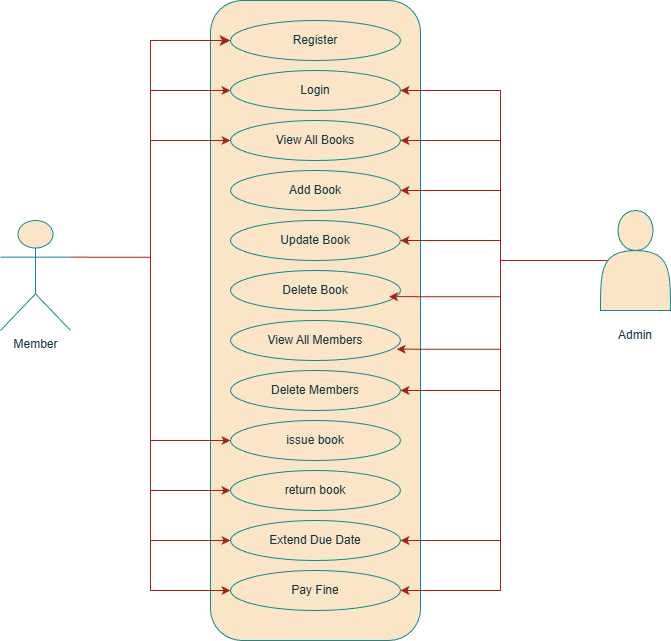

The diagram above was exported from draw.io. Its source (the exported page's mxGraphModel, read from the mxfile embedded in the PNG):
<mxGraphModel dx="983" dy="703" grid="1" gridSize="10" guides="1" tooltips="1" connect="1" arrows="1" fold="1" page="1" pageScale="1" pageWidth="850" pageHeight="1100" math="0" shadow="0">
  <root>
    <mxCell id="0" />
    <mxCell id="1" parent="0" />
    <mxCell id="gMalxgmxsnXF7XrqncUV-1" parent="1" style="rounded=1;whiteSpace=wrap;html=1;labelBackgroundColor=none;fillColor=#FAE5C7;strokeColor=#0F8B8D;fontColor=#143642;" value="" vertex="1">
      <mxGeometry height="640" width="210" x="310" y="40" as="geometry" />
    </mxCell>
    <mxCell id="gMalxgmxsnXF7XrqncUV-2" parent="1" style="ellipse;whiteSpace=wrap;html=1;labelBackgroundColor=none;fillColor=#FAE5C7;strokeColor=#0F8B8D;fontColor=#143642;" value="Register" vertex="1">
      <mxGeometry height="40" width="170" x="330" y="60" as="geometry" />
    </mxCell>
    <mxCell id="gMalxgmxsnXF7XrqncUV-3" parent="1" style="ellipse;whiteSpace=wrap;html=1;labelBackgroundColor=none;fillColor=#FAE5C7;strokeColor=#0F8B8D;fontColor=#143642;" value="Login" vertex="1">
      <mxGeometry height="40" width="170" x="330" y="110" as="geometry" />
    </mxCell>
    <mxCell id="gMalxgmxsnXF7XrqncUV-4" parent="1" style="ellipse;whiteSpace=wrap;html=1;labelBackgroundColor=none;fillColor=#FAE5C7;strokeColor=#0F8B8D;fontColor=#143642;" value="View All Books" vertex="1">
      <mxGeometry height="40" width="170" x="330" y="160" as="geometry" />
    </mxCell>
    <mxCell id="gMalxgmxsnXF7XrqncUV-5" parent="1" style="ellipse;whiteSpace=wrap;html=1;labelBackgroundColor=none;fillColor=#FAE5C7;strokeColor=#0F8B8D;fontColor=#143642;" value="Add Book" vertex="1">
      <mxGeometry height="40" width="170" x="330" y="210" as="geometry" />
    </mxCell>
    <mxCell id="gMalxgmxsnXF7XrqncUV-6" parent="1" style="ellipse;whiteSpace=wrap;html=1;labelBackgroundColor=none;fillColor=#FAE5C7;strokeColor=#0F8B8D;fontColor=#143642;" value="Update Book" vertex="1">
      <mxGeometry height="40" width="170" x="330" y="260" as="geometry" />
    </mxCell>
    <mxCell id="gMalxgmxsnXF7XrqncUV-7" parent="1" style="ellipse;whiteSpace=wrap;html=1;labelBackgroundColor=none;fillColor=#FAE5C7;strokeColor=#0F8B8D;fontColor=#143642;" value="Delete Book" vertex="1">
      <mxGeometry height="40" width="170" x="330" y="310" as="geometry" />
    </mxCell>
    <mxCell id="gMalxgmxsnXF7XrqncUV-8" parent="1" style="ellipse;whiteSpace=wrap;html=1;labelBackgroundColor=none;fillColor=#FAE5C7;strokeColor=#0F8B8D;fontColor=#143642;" value="View All Members" vertex="1">
      <mxGeometry height="40" width="170" x="330" y="360" as="geometry" />
    </mxCell>
    <mxCell id="gMalxgmxsnXF7XrqncUV-9" parent="1" style="ellipse;whiteSpace=wrap;html=1;labelBackgroundColor=none;fillColor=#FAE5C7;strokeColor=#0F8B8D;fontColor=#143642;" value="Delete Members" vertex="1">
      <mxGeometry height="40" width="170" x="330" y="410" as="geometry" />
    </mxCell>
    <mxCell id="gMalxgmxsnXF7XrqncUV-10" parent="1" style="ellipse;whiteSpace=wrap;html=1;labelBackgroundColor=none;fillColor=#FAE5C7;strokeColor=#0F8B8D;fontColor=#143642;" value="issue book" vertex="1">
      <mxGeometry height="40" width="170" x="330" y="460" as="geometry" />
    </mxCell>
    <mxCell id="gMalxgmxsnXF7XrqncUV-11" parent="1" style="ellipse;whiteSpace=wrap;html=1;labelBackgroundColor=none;fillColor=#FAE5C7;strokeColor=#0F8B8D;fontColor=#143642;" value="return book" vertex="1">
      <mxGeometry height="40" width="170" x="330" y="510" as="geometry" />
    </mxCell>
    <mxCell id="gMalxgmxsnXF7XrqncUV-12" parent="1" style="ellipse;whiteSpace=wrap;html=1;labelBackgroundColor=none;fillColor=#FAE5C7;strokeColor=#0F8B8D;fontColor=#143642;" value="Extend Due Date" vertex="1">
      <mxGeometry height="40" width="170" x="330" y="560" as="geometry" />
    </mxCell>
    <mxCell id="gMalxgmxsnXF7XrqncUV-13" parent="1" style="ellipse;whiteSpace=wrap;html=1;labelBackgroundColor=none;fillColor=#FAE5C7;strokeColor=#0F8B8D;fontColor=#143642;" value="Pay Fine" vertex="1">
      <mxGeometry height="40" width="170" x="330" y="610" as="geometry" />
    </mxCell>
    <mxCell id="gMalxgmxsnXF7XrqncUV-21" edge="1" parent="1" source="gMalxgmxsnXF7XrqncUV-14" style="edgeStyle=orthogonalEdgeStyle;rounded=0;orthogonalLoop=1;jettySize=auto;html=1;exitX=1;exitY=0.3333333333333333;exitDx=0;exitDy=0;exitPerimeter=0;entryX=0;entryY=0.5;entryDx=0;entryDy=0;strokeColor=#A8201A;fontColor=#143642;fillColor=#FAE5C7;" target="gMalxgmxsnXF7XrqncUV-4">
      <mxGeometry relative="1" as="geometry" />
    </mxCell>
    <mxCell id="gMalxgmxsnXF7XrqncUV-26" edge="1" parent="1" source="gMalxgmxsnXF7XrqncUV-14" style="edgeStyle=orthogonalEdgeStyle;rounded=0;orthogonalLoop=1;jettySize=auto;html=1;exitX=1;exitY=0.3333333333333333;exitDx=0;exitDy=0;exitPerimeter=0;entryX=0;entryY=0.5;entryDx=0;entryDy=0;strokeColor=#A8201A;fontColor=#143642;fillColor=#FAE5C7;" target="gMalxgmxsnXF7XrqncUV-12">
      <mxGeometry relative="1" as="geometry" />
    </mxCell>
    <mxCell id="gMalxgmxsnXF7XrqncUV-27" edge="1" parent="1" source="gMalxgmxsnXF7XrqncUV-14" style="edgeStyle=orthogonalEdgeStyle;rounded=0;orthogonalLoop=1;jettySize=auto;html=1;exitX=1;exitY=0.3333333333333333;exitDx=0;exitDy=0;exitPerimeter=0;strokeColor=#A8201A;fontColor=#143642;fillColor=#FAE5C7;entryX=0;entryY=0.5;entryDx=0;entryDy=0;" target="gMalxgmxsnXF7XrqncUV-13">
      <mxGeometry relative="1" as="geometry">
        <mxPoint x="299.9999999999999" y="670" as="targetPoint" />
      </mxGeometry>
    </mxCell>
    <mxCell id="gMalxgmxsnXF7XrqncUV-14" parent="1" style="shape=umlActor;verticalLabelPosition=bottom;verticalAlign=top;html=1;outlineConnect=0;strokeColor=#0F8B8D;fontColor=#143642;fillColor=#FAE5C7;" value="Member" vertex="1">
      <mxGeometry height="110" width="70" x="100" y="260" as="geometry" />
    </mxCell>
    <mxCell id="gMalxgmxsnXF7XrqncUV-28" edge="1" parent="1" source="gMalxgmxsnXF7XrqncUV-15" style="edgeStyle=orthogonalEdgeStyle;rounded=0;orthogonalLoop=1;jettySize=auto;html=1;exitX=0.1;exitY=0.5;exitDx=0;exitDy=0;exitPerimeter=0;entryX=1;entryY=0.5;entryDx=0;entryDy=0;strokeColor=#A8201A;fontColor=#143642;fillColor=#FAE5C7;" target="gMalxgmxsnXF7XrqncUV-3">
      <mxGeometry relative="1" as="geometry" />
    </mxCell>
    <mxCell id="gMalxgmxsnXF7XrqncUV-29" edge="1" parent="1" source="gMalxgmxsnXF7XrqncUV-15" style="edgeStyle=orthogonalEdgeStyle;rounded=0;orthogonalLoop=1;jettySize=auto;html=1;exitX=0.1;exitY=0.5;exitDx=0;exitDy=0;exitPerimeter=0;entryX=1;entryY=0.5;entryDx=0;entryDy=0;strokeColor=#A8201A;fontColor=#143642;fillColor=#FAE5C7;" target="gMalxgmxsnXF7XrqncUV-4">
      <mxGeometry relative="1" as="geometry" />
    </mxCell>
    <mxCell id="gMalxgmxsnXF7XrqncUV-30" edge="1" parent="1" source="gMalxgmxsnXF7XrqncUV-15" style="edgeStyle=orthogonalEdgeStyle;rounded=0;orthogonalLoop=1;jettySize=auto;html=1;exitX=0;exitY=0.75;exitDx=0;exitDy=0;entryX=1;entryY=0.5;entryDx=0;entryDy=0;strokeColor=#A8201A;fontColor=#143642;fillColor=#FAE5C7;" target="gMalxgmxsnXF7XrqncUV-5">
      <mxGeometry relative="1" as="geometry">
        <Array as="points">
          <mxPoint x="710" y="325" />
          <mxPoint x="710" y="300" />
          <mxPoint x="600" y="300" />
          <mxPoint x="600" y="230" />
        </Array>
      </mxGeometry>
    </mxCell>
    <mxCell id="gMalxgmxsnXF7XrqncUV-31" edge="1" parent="1" source="gMalxgmxsnXF7XrqncUV-15" style="edgeStyle=orthogonalEdgeStyle;rounded=0;orthogonalLoop=1;jettySize=auto;html=1;exitX=0.1;exitY=0.5;exitDx=0;exitDy=0;exitPerimeter=0;strokeColor=#A8201A;fontColor=#143642;fillColor=#FAE5C7;" target="gMalxgmxsnXF7XrqncUV-6">
      <mxGeometry relative="1" as="geometry" />
    </mxCell>
    <mxCell id="gMalxgmxsnXF7XrqncUV-34" edge="1" parent="1" source="gMalxgmxsnXF7XrqncUV-15" style="edgeStyle=orthogonalEdgeStyle;rounded=0;orthogonalLoop=1;jettySize=auto;html=1;exitX=0.1;exitY=0.5;exitDx=0;exitDy=0;exitPerimeter=0;entryX=1;entryY=0.5;entryDx=0;entryDy=0;strokeColor=#A8201A;fontColor=#143642;fillColor=#FAE5C7;" target="gMalxgmxsnXF7XrqncUV-9">
      <mxGeometry relative="1" as="geometry" />
    </mxCell>
    <mxCell id="gMalxgmxsnXF7XrqncUV-35" edge="1" parent="1" source="gMalxgmxsnXF7XrqncUV-15" style="edgeStyle=orthogonalEdgeStyle;rounded=0;orthogonalLoop=1;jettySize=auto;html=1;exitX=0.1;exitY=0.5;exitDx=0;exitDy=0;exitPerimeter=0;entryX=1;entryY=0.5;entryDx=0;entryDy=0;strokeColor=#A8201A;fontColor=#143642;fillColor=#FAE5C7;" target="gMalxgmxsnXF7XrqncUV-12">
      <mxGeometry relative="1" as="geometry" />
    </mxCell>
    <mxCell id="gMalxgmxsnXF7XrqncUV-36" edge="1" parent="1" source="gMalxgmxsnXF7XrqncUV-15" style="edgeStyle=orthogonalEdgeStyle;rounded=0;orthogonalLoop=1;jettySize=auto;html=1;exitX=0.1;exitY=0.5;exitDx=0;exitDy=0;exitPerimeter=0;entryX=1;entryY=0.5;entryDx=0;entryDy=0;strokeColor=#A8201A;fontColor=#143642;fillColor=#FAE5C7;" target="gMalxgmxsnXF7XrqncUV-13">
      <mxGeometry relative="1" as="geometry" />
    </mxCell>
    <mxCell id="gMalxgmxsnXF7XrqncUV-15" parent="1" style="shape=actor;whiteSpace=wrap;html=1;strokeColor=#0F8B8D;fontColor=#143642;fillColor=#FAE5C7;" value="" vertex="1">
      <mxGeometry height="100" width="70" x="700" y="250" as="geometry" />
    </mxCell>
    <mxCell id="gMalxgmxsnXF7XrqncUV-18" parent="1" style="text;html=1;whiteSpace=wrap;strokeColor=none;fillColor=none;align=center;verticalAlign=middle;rounded=0;fontColor=#143642;" value="Admin" vertex="1">
      <mxGeometry height="30" width="60" x="705" y="360" as="geometry" />
    </mxCell>
    <mxCell id="gMalxgmxsnXF7XrqncUV-20" edge="1" parent="1" source="gMalxgmxsnXF7XrqncUV-14" style="edgeStyle=orthogonalEdgeStyle;rounded=0;orthogonalLoop=1;jettySize=auto;html=1;exitX=1;exitY=0.3333333333333333;exitDx=0;exitDy=0;exitPerimeter=0;entryX=0;entryY=0.5;entryDx=0;entryDy=0;strokeColor=#A8201A;fontColor=#143642;fillColor=#FAE5C7;" target="gMalxgmxsnXF7XrqncUV-3">
      <mxGeometry relative="1" as="geometry" />
    </mxCell>
    <mxCell id="gMalxgmxsnXF7XrqncUV-22" edge="1" parent="1" style="edgeStyle=elbowEdgeStyle;elbow=horizontal;endArrow=classic;html=1;curved=0;rounded=0;endSize=8;startSize=8;strokeColor=#A8201A;fontColor=#143642;fillColor=#FAE5C7;" value="">
      <mxGeometry height="50" relative="1" width="50" as="geometry">
        <Array as="points">
          <mxPoint x="250" y="110" />
        </Array>
        <mxPoint x="260" y="130" as="sourcePoint" />
        <mxPoint x="330" y="80" as="targetPoint" />
      </mxGeometry>
    </mxCell>
    <mxCell id="gMalxgmxsnXF7XrqncUV-23" edge="1" parent="1" source="gMalxgmxsnXF7XrqncUV-14" style="edgeStyle=orthogonalEdgeStyle;rounded=0;orthogonalLoop=1;jettySize=auto;html=1;exitX=1;exitY=0.3333333333333333;exitDx=0;exitDy=0;exitPerimeter=0;strokeColor=#A8201A;fontColor=#143642;fillColor=#FAE5C7;">
      <mxGeometry relative="1" as="geometry">
        <Array as="points">
          <mxPoint x="250" y="297" />
          <mxPoint x="250" y="480" />
        </Array>
        <mxPoint x="330" y="480" as="targetPoint" />
      </mxGeometry>
    </mxCell>
    <mxCell id="gMalxgmxsnXF7XrqncUV-24" edge="1" parent="1" style="edgeStyle=orthogonalEdgeStyle;rounded=0;orthogonalLoop=1;jettySize=auto;html=1;entryX=0;entryY=0.5;entryDx=0;entryDy=0;strokeColor=#A8201A;fontColor=#143642;fillColor=#FAE5C7;" target="gMalxgmxsnXF7XrqncUV-11">
      <mxGeometry relative="1" as="geometry">
        <Array as="points">
          <mxPoint x="250" y="530" />
        </Array>
        <mxPoint x="250" y="300" as="sourcePoint" />
      </mxGeometry>
    </mxCell>
    <mxCell id="gMalxgmxsnXF7XrqncUV-32" edge="1" parent="1" source="gMalxgmxsnXF7XrqncUV-15" style="edgeStyle=orthogonalEdgeStyle;rounded=0;orthogonalLoop=1;jettySize=auto;html=1;exitX=0.1;exitY=0.5;exitDx=0;exitDy=0;exitPerimeter=0;entryX=0.933;entryY=0.654;entryDx=0;entryDy=0;entryPerimeter=0;strokeColor=#A8201A;fontColor=#143642;fillColor=#FAE5C7;" target="gMalxgmxsnXF7XrqncUV-7">
      <mxGeometry relative="1" as="geometry" />
    </mxCell>
    <mxCell id="gMalxgmxsnXF7XrqncUV-33" edge="1" parent="1" source="gMalxgmxsnXF7XrqncUV-15" style="edgeStyle=orthogonalEdgeStyle;rounded=0;orthogonalLoop=1;jettySize=auto;html=1;exitX=0.1;exitY=0.5;exitDx=0;exitDy=0;exitPerimeter=0;entryX=0.977;entryY=0.717;entryDx=0;entryDy=0;entryPerimeter=0;strokeColor=#A8201A;fontColor=#143642;fillColor=#FAE5C7;" target="gMalxgmxsnXF7XrqncUV-8">
      <mxGeometry relative="1" as="geometry">
        <Array as="points">
          <mxPoint x="600" y="300" />
          <mxPoint x="600" y="389" />
        </Array>
      </mxGeometry>
    </mxCell>
  </root>
</mxGraphModel>